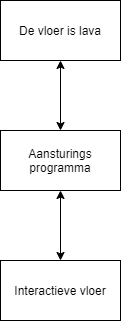

The diagram above was exported from draw.io. Its source (the exported page's mxGraphModel, read from the mxfile embedded in the PNG):
<mxGraphModel dx="1422" dy="713" grid="1" gridSize="10" guides="1" tooltips="1" connect="1" arrows="1" fold="1" page="1" pageScale="1" pageWidth="850" pageHeight="1100" math="0" shadow="0">
  <root>
    <mxCell id="0" />
    <mxCell id="1" parent="0" />
    <mxCell id="gcsAVIMcJPiVhoBjL_0o-4" style="edgeStyle=orthogonalEdgeStyle;rounded=0;orthogonalLoop=1;jettySize=auto;html=1;entryX=0.5;entryY=0;entryDx=0;entryDy=0;startArrow=classic;startFill=1;" edge="1" parent="1" source="gcsAVIMcJPiVhoBjL_0o-1" target="gcsAVIMcJPiVhoBjL_0o-2">
      <mxGeometry relative="1" as="geometry" />
    </mxCell>
    <mxCell id="gcsAVIMcJPiVhoBjL_0o-1" value="De vloer is lava" style="rounded=0;whiteSpace=wrap;html=1;" vertex="1" parent="1">
      <mxGeometry x="350" y="90" width="120" height="60" as="geometry" />
    </mxCell>
    <mxCell id="gcsAVIMcJPiVhoBjL_0o-5" style="edgeStyle=orthogonalEdgeStyle;rounded=0;orthogonalLoop=1;jettySize=auto;html=1;entryX=0.5;entryY=0;entryDx=0;entryDy=0;startArrow=classic;startFill=1;" edge="1" parent="1" source="gcsAVIMcJPiVhoBjL_0o-2" target="gcsAVIMcJPiVhoBjL_0o-3">
      <mxGeometry relative="1" as="geometry" />
    </mxCell>
    <mxCell id="gcsAVIMcJPiVhoBjL_0o-2" value="Aansturings programma" style="rounded=0;whiteSpace=wrap;html=1;" vertex="1" parent="1">
      <mxGeometry x="350" y="220" width="120" height="60" as="geometry" />
    </mxCell>
    <mxCell id="gcsAVIMcJPiVhoBjL_0o-3" value="Interactieve vloer" style="rounded=0;whiteSpace=wrap;html=1;" vertex="1" parent="1">
      <mxGeometry x="350" y="350" width="120" height="60" as="geometry" />
    </mxCell>
  </root>
</mxGraphModel>